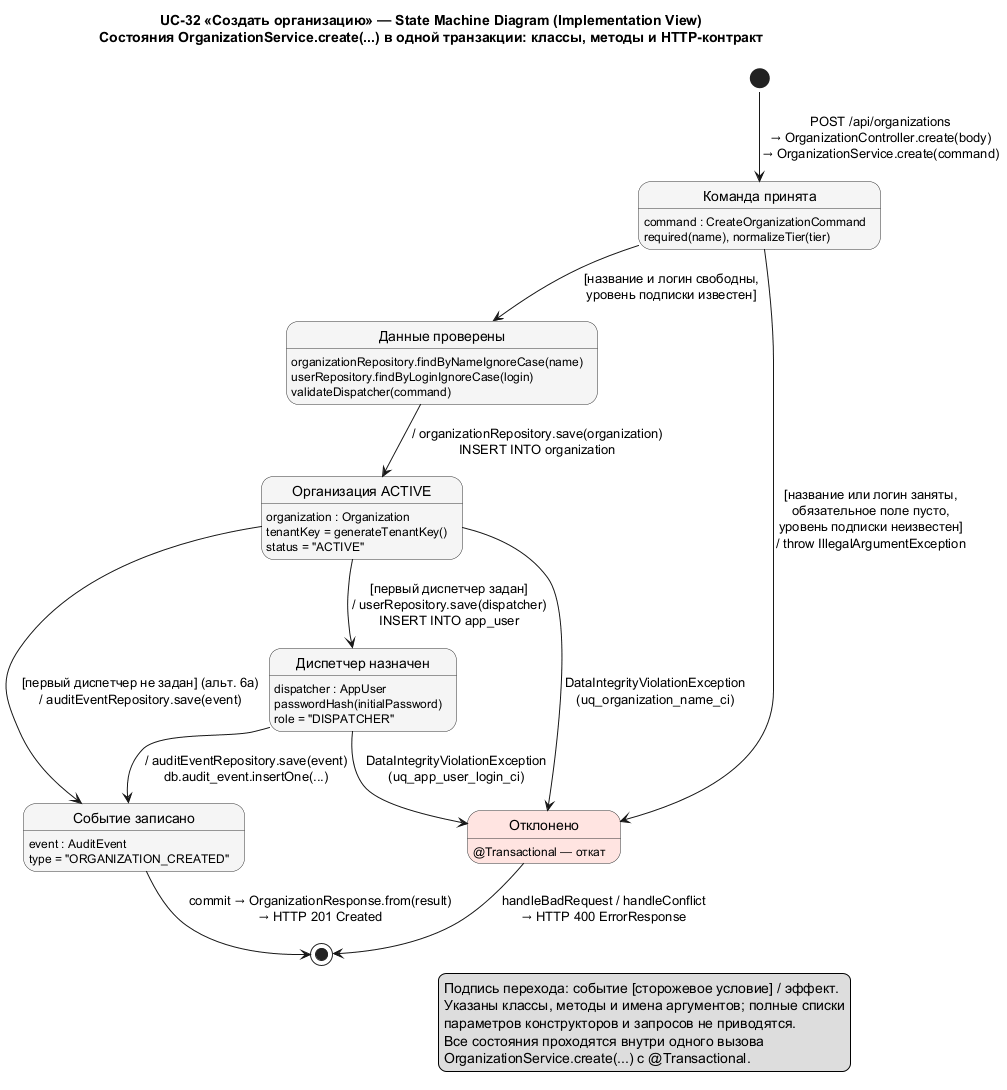

The diagram above was rendered by PlantUML. Its source (embedded in the PNG):
@startuml SM_UC32_ImplementationView
!pragma layout smetana
skinparam shadowing false
skinparam state {
  BackgroundColor #F5F5F5
  BorderColor #333333
  FontName Courier
}

title UC-32 «Создать организацию» — State Machine Diagram (Implementation View)\nСостояния OrganizationService.create(...) в одной транзакции: классы, методы и HTTP-контракт

state "Команда принята" as Received
Received : command : CreateOrganizationCommand
Received : required(name), normalizeTier(tier)

state "Данные проверены" as Validated
Validated : organizationRepository.findByNameIgnoreCase(name)
Validated : userRepository.findByLoginIgnoreCase(login)
Validated : validateDispatcher(command)

state "Организация ACTIVE" as Active
Active : organization : Organization
Active : tenantKey = generateTenantKey()
Active : status = "ACTIVE"

state "Диспетчер назначен" as Dispatcher
Dispatcher : dispatcher : AppUser
Dispatcher : passwordHash(initialPassword)
Dispatcher : role = "DISPATCHER"

state "Событие записано" as Audited
Audited : event : AuditEvent
Audited : type = "ORGANIZATION_CREATED"

state "Отклонено" as Rejected #MistyRose
Rejected : @Transactional — откат

[*] --> Received : POST /api/organizations\n→ OrganizationController.create(body)\n→ OrganizationService.create(command)
Received --> Validated : [название и логин свободны,\nуровень подписки известен]
Received --> Rejected : [название или логин заняты,\nобязательное поле пусто,\nуровень подписки неизвестен]\n/ throw IllegalArgumentException
Validated --> Active : / organizationRepository.save(organization)\nINSERT INTO organization
Active --> Dispatcher : [первый диспетчер задан]\n/ userRepository.save(dispatcher)\nINSERT INTO app_user
Active --> Audited : [первый диспетчер не задан] (альт. 6а)\n/ auditEventRepository.save(event)
Dispatcher --> Audited : / auditEventRepository.save(event)\ndb.audit_event.insertOne(...)
Active --> Rejected : DataIntegrityViolationException\n(uq_organization_name_ci)
Dispatcher --> Rejected : DataIntegrityViolationException\n(uq_app_user_login_ci)
Audited --> [*] : commit → OrganizationResponse.from(result)\n→ HTTP 201 Created
Rejected --> [*] : handleBadRequest / handleConflict\n→ HTTP 400 ErrorResponse

legend right
  Подпись перехода: событие [сторожевое условие] / эффект.
  Указаны классы, методы и имена аргументов; полные списки
  параметров конструкторов и запросов не приводятся.
  Все состояния проходятся внутри одного вызова
  OrganizationService.create(...) с @Transactional.
endlegend
@enduml